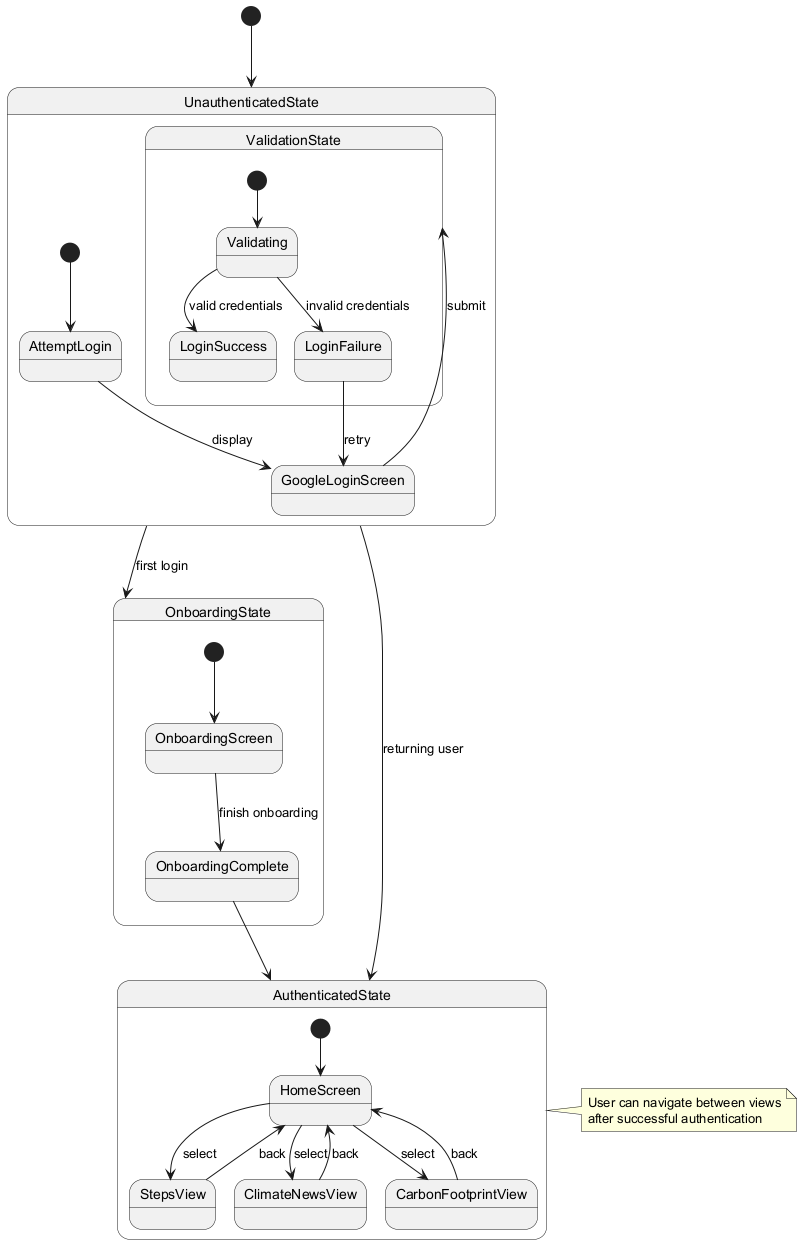

The diagram above was rendered by PlantUML. Its source (embedded in the PNG):
@startuml
[*] --> UnauthenticatedState

state UnauthenticatedState {
  [*] --> AttemptLogin
  AttemptLogin --> GoogleLoginScreen : display
  GoogleLoginScreen --> ValidationState : submit
  
  state ValidationState {
    [*] --> Validating
    Validating --> LoginSuccess : valid credentials
    Validating --> LoginFailure : invalid credentials
  }
  
  LoginFailure --> GoogleLoginScreen : retry
}

UnauthenticatedState --> OnboardingState : first login
UnauthenticatedState --> AuthenticatedState : returning user

state OnboardingState {
  [*] --> OnboardingScreen
  OnboardingScreen --> OnboardingComplete : finish onboarding
  OnboardingComplete --> AuthenticatedState
}

state AuthenticatedState {
  [*] --> HomeScreen
  
  HomeScreen --> StepsView : select
  StepsView --> HomeScreen : back
  
  HomeScreen --> ClimateNewsView : select
  ClimateNewsView --> HomeScreen : back
  
  HomeScreen --> CarbonFootprintView : select
  CarbonFootprintView --> HomeScreen : back
}

note right of AuthenticatedState
  User can navigate between views
  after successful authentication
end note
@enduml